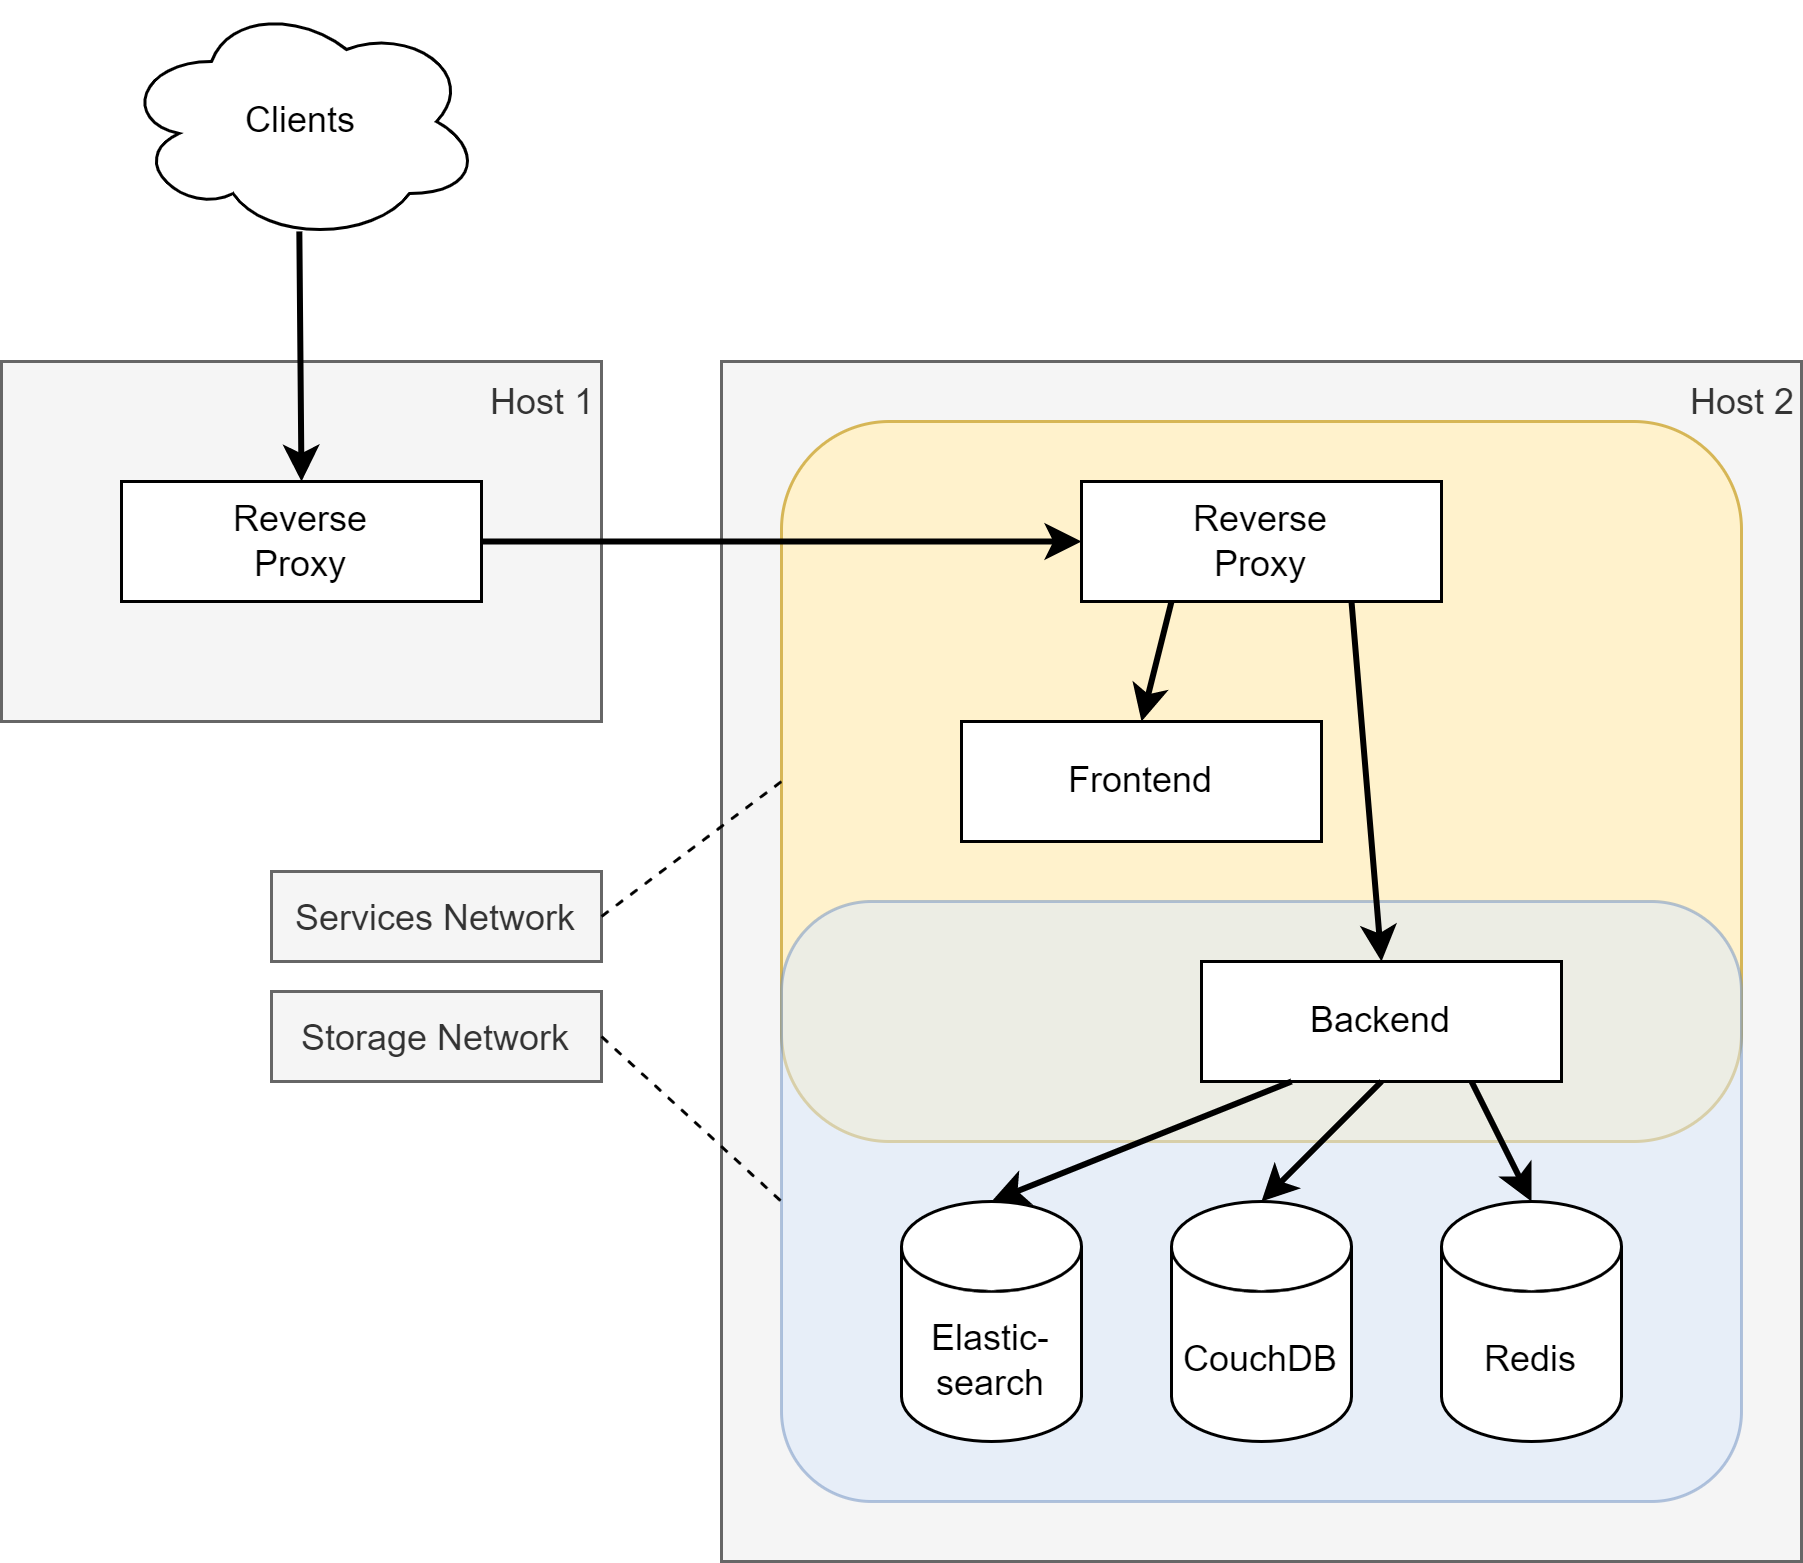

The diagram above was exported from draw.io. Its source (the exported page's mxGraphModel, read from the mxfile embedded in the PNG):
<mxGraphModel dx="782" dy="625" grid="1" gridSize="10" guides="1" tooltips="1" connect="1" arrows="1" fold="1" page="1" pageScale="1" pageWidth="850" pageHeight="1100" math="0" shadow="0">
  <root>
    <mxCell id="0" />
    <mxCell id="1" parent="0" />
    <mxCell id="2" value="Host 2" style="rounded=0;whiteSpace=wrap;html=1;align=right;verticalAlign=top;fillColor=#f5f5f5;fontColor=#333333;strokeColor=#666666;" vertex="1" parent="1">
      <mxGeometry x="480" y="160" width="360" height="400" as="geometry" />
    </mxCell>
    <mxCell id="3" value="Host 1" style="rounded=0;whiteSpace=wrap;html=1;align=right;horizontal=1;verticalAlign=top;fillColor=#f5f5f5;fontColor=#333333;strokeColor=#666666;" vertex="1" parent="1">
      <mxGeometry x="240" y="160" width="200" height="120" as="geometry" />
    </mxCell>
    <mxCell id="4" value="Clients" style="ellipse;shape=cloud;whiteSpace=wrap;html=1;" vertex="1" parent="1">
      <mxGeometry x="280" y="40" width="120" height="80" as="geometry" />
    </mxCell>
    <mxCell id="5" value="Reverse&lt;br&gt;Proxy" style="rounded=0;whiteSpace=wrap;html=1;" vertex="1" parent="1">
      <mxGeometry x="280" y="200" width="120" height="40" as="geometry" />
    </mxCell>
    <mxCell id="6" value="" style="rounded=1;whiteSpace=wrap;html=1;fillColor=#fff2cc;strokeColor=#d6b656;align=right;verticalAlign=middle;" vertex="1" parent="1">
      <mxGeometry x="500" y="180" width="320" height="240" as="geometry" />
    </mxCell>
    <mxCell id="7" value="" style="rounded=1;whiteSpace=wrap;html=1;fillColor=#dae8fc;strokeColor=#6c8ebf;opacity=50;align=right;" vertex="1" parent="1">
      <mxGeometry x="500" y="340" width="320" height="200" as="geometry" />
    </mxCell>
    <mxCell id="8" value="Reverse&lt;br&gt;Proxy" style="rounded=0;whiteSpace=wrap;html=1;" vertex="1" parent="1">
      <mxGeometry x="600" y="200" width="120" height="40" as="geometry" />
    </mxCell>
    <mxCell id="9" value="Elastic-search" style="shape=cylinder3;whiteSpace=wrap;html=1;boundedLbl=1;backgroundOutline=1;size=15;rounded=0;" vertex="1" parent="1">
      <mxGeometry x="540" y="440" width="60" height="80" as="geometry" />
    </mxCell>
    <mxCell id="10" value="CouchDB" style="shape=cylinder3;whiteSpace=wrap;html=1;boundedLbl=1;backgroundOutline=1;size=15;rounded=0;" vertex="1" parent="1">
      <mxGeometry x="630" y="440" width="60" height="80" as="geometry" />
    </mxCell>
    <mxCell id="11" value="Redis" style="shape=cylinder3;whiteSpace=wrap;html=1;boundedLbl=1;backgroundOutline=1;size=15;rounded=0;" vertex="1" parent="1">
      <mxGeometry x="720" y="440" width="60" height="80" as="geometry" />
    </mxCell>
    <mxCell id="12" value="Frontend" style="rounded=0;whiteSpace=wrap;html=1;" vertex="1" parent="1">
      <mxGeometry x="560" y="280" width="120" height="40" as="geometry" />
    </mxCell>
    <mxCell id="13" value="Backend" style="rounded=0;whiteSpace=wrap;html=1;" vertex="1" parent="1">
      <mxGeometry x="640" y="360" width="120" height="40" as="geometry" />
    </mxCell>
    <mxCell id="14" value="" style="endArrow=classic;html=1;rounded=0;exitX=0.494;exitY=0.958;exitDx=0;exitDy=0;exitPerimeter=0;entryX=0.5;entryY=0;entryDx=0;entryDy=0;strokeWidth=2;" edge="1" source="4" target="5" parent="1">
      <mxGeometry width="50" height="50" relative="1" as="geometry">
        <mxPoint x="380" y="350" as="sourcePoint" />
        <mxPoint x="430" y="300" as="targetPoint" />
      </mxGeometry>
    </mxCell>
    <mxCell id="15" value="" style="endArrow=classic;html=1;rounded=0;exitX=1;exitY=0.5;exitDx=0;exitDy=0;entryX=0;entryY=0.5;entryDx=0;entryDy=0;strokeWidth=2;" edge="1" source="5" target="8" parent="1">
      <mxGeometry width="50" height="50" relative="1" as="geometry">
        <mxPoint x="380" y="470" as="sourcePoint" />
        <mxPoint x="430" y="420" as="targetPoint" />
      </mxGeometry>
    </mxCell>
    <mxCell id="16" value="" style="endArrow=classic;html=1;rounded=0;exitX=0.25;exitY=1;exitDx=0;exitDy=0;entryX=0.5;entryY=0;entryDx=0;entryDy=0;strokeWidth=2;" edge="1" source="8" target="12" parent="1">
      <mxGeometry width="50" height="50" relative="1" as="geometry">
        <mxPoint x="700" y="400" as="sourcePoint" />
        <mxPoint x="750" y="350" as="targetPoint" />
      </mxGeometry>
    </mxCell>
    <mxCell id="17" value="" style="endArrow=classic;html=1;rounded=0;exitX=0.75;exitY=1;exitDx=0;exitDy=0;entryX=0.5;entryY=0;entryDx=0;entryDy=0;strokeWidth=2;" edge="1" source="8" target="13" parent="1">
      <mxGeometry width="50" height="50" relative="1" as="geometry">
        <mxPoint x="700" y="400" as="sourcePoint" />
        <mxPoint x="750" y="350" as="targetPoint" />
      </mxGeometry>
    </mxCell>
    <mxCell id="18" value="" style="endArrow=classic;html=1;rounded=0;entryX=0.5;entryY=0;entryDx=0;entryDy=0;entryPerimeter=0;exitX=0.75;exitY=1;exitDx=0;exitDy=0;strokeWidth=2;" edge="1" source="13" target="11" parent="1">
      <mxGeometry width="50" height="50" relative="1" as="geometry">
        <mxPoint x="700" y="410" as="sourcePoint" />
        <mxPoint x="750" y="360" as="targetPoint" />
      </mxGeometry>
    </mxCell>
    <mxCell id="19" value="" style="endArrow=classic;html=1;rounded=0;exitX=0.5;exitY=1;exitDx=0;exitDy=0;entryX=0.5;entryY=0;entryDx=0;entryDy=0;entryPerimeter=0;strokeWidth=2;" edge="1" source="13" target="10" parent="1">
      <mxGeometry width="50" height="50" relative="1" as="geometry">
        <mxPoint x="700" y="410" as="sourcePoint" />
        <mxPoint x="750" y="360" as="targetPoint" />
      </mxGeometry>
    </mxCell>
    <mxCell id="20" value="" style="endArrow=classic;html=1;rounded=0;entryX=0.5;entryY=0;entryDx=0;entryDy=0;entryPerimeter=0;exitX=0.25;exitY=1;exitDx=0;exitDy=0;strokeWidth=2;" edge="1" source="13" target="9" parent="1">
      <mxGeometry width="50" height="50" relative="1" as="geometry">
        <mxPoint x="700" y="410" as="sourcePoint" />
        <mxPoint x="750" y="360" as="targetPoint" />
      </mxGeometry>
    </mxCell>
    <mxCell id="21" value="Services Network" style="text;strokeColor=#666666;fillColor=#f5f5f5;align=center;verticalAlign=middle;spacingLeft=4;spacingRight=4;overflow=hidden;points=[[0,0.5],[1,0.5]];portConstraint=eastwest;rotatable=0;rounded=0;fontColor=#333333;" vertex="1" parent="1">
      <mxGeometry x="330" y="330" width="110" height="30" as="geometry" />
    </mxCell>
    <mxCell id="22" value="Storage Network" style="text;strokeColor=#666666;fillColor=#f5f5f5;align=center;verticalAlign=middle;spacingLeft=4;spacingRight=4;overflow=hidden;points=[[0,0.5],[1,0.5]];portConstraint=eastwest;rotatable=0;rounded=0;fontColor=#333333;" vertex="1" parent="1">
      <mxGeometry x="330" y="370" width="110" height="30" as="geometry" />
    </mxCell>
    <mxCell id="23" value="" style="endArrow=none;dashed=1;html=1;rounded=0;entryX=0;entryY=0.5;entryDx=0;entryDy=0;exitX=1;exitY=0.5;exitDx=0;exitDy=0;" edge="1" source="21" target="6" parent="1">
      <mxGeometry width="50" height="50" relative="1" as="geometry">
        <mxPoint x="540" y="410" as="sourcePoint" />
        <mxPoint x="590" y="360" as="targetPoint" />
      </mxGeometry>
    </mxCell>
    <mxCell id="24" value="" style="endArrow=none;dashed=1;html=1;rounded=0;entryX=0;entryY=0.5;entryDx=0;entryDy=0;exitX=1;exitY=0.5;exitDx=0;exitDy=0;" edge="1" source="22" target="7" parent="1">
      <mxGeometry width="50" height="50" relative="1" as="geometry">
        <mxPoint x="540" y="410" as="sourcePoint" />
        <mxPoint x="590" y="360" as="targetPoint" />
      </mxGeometry>
    </mxCell>
  </root>
</mxGraphModel>